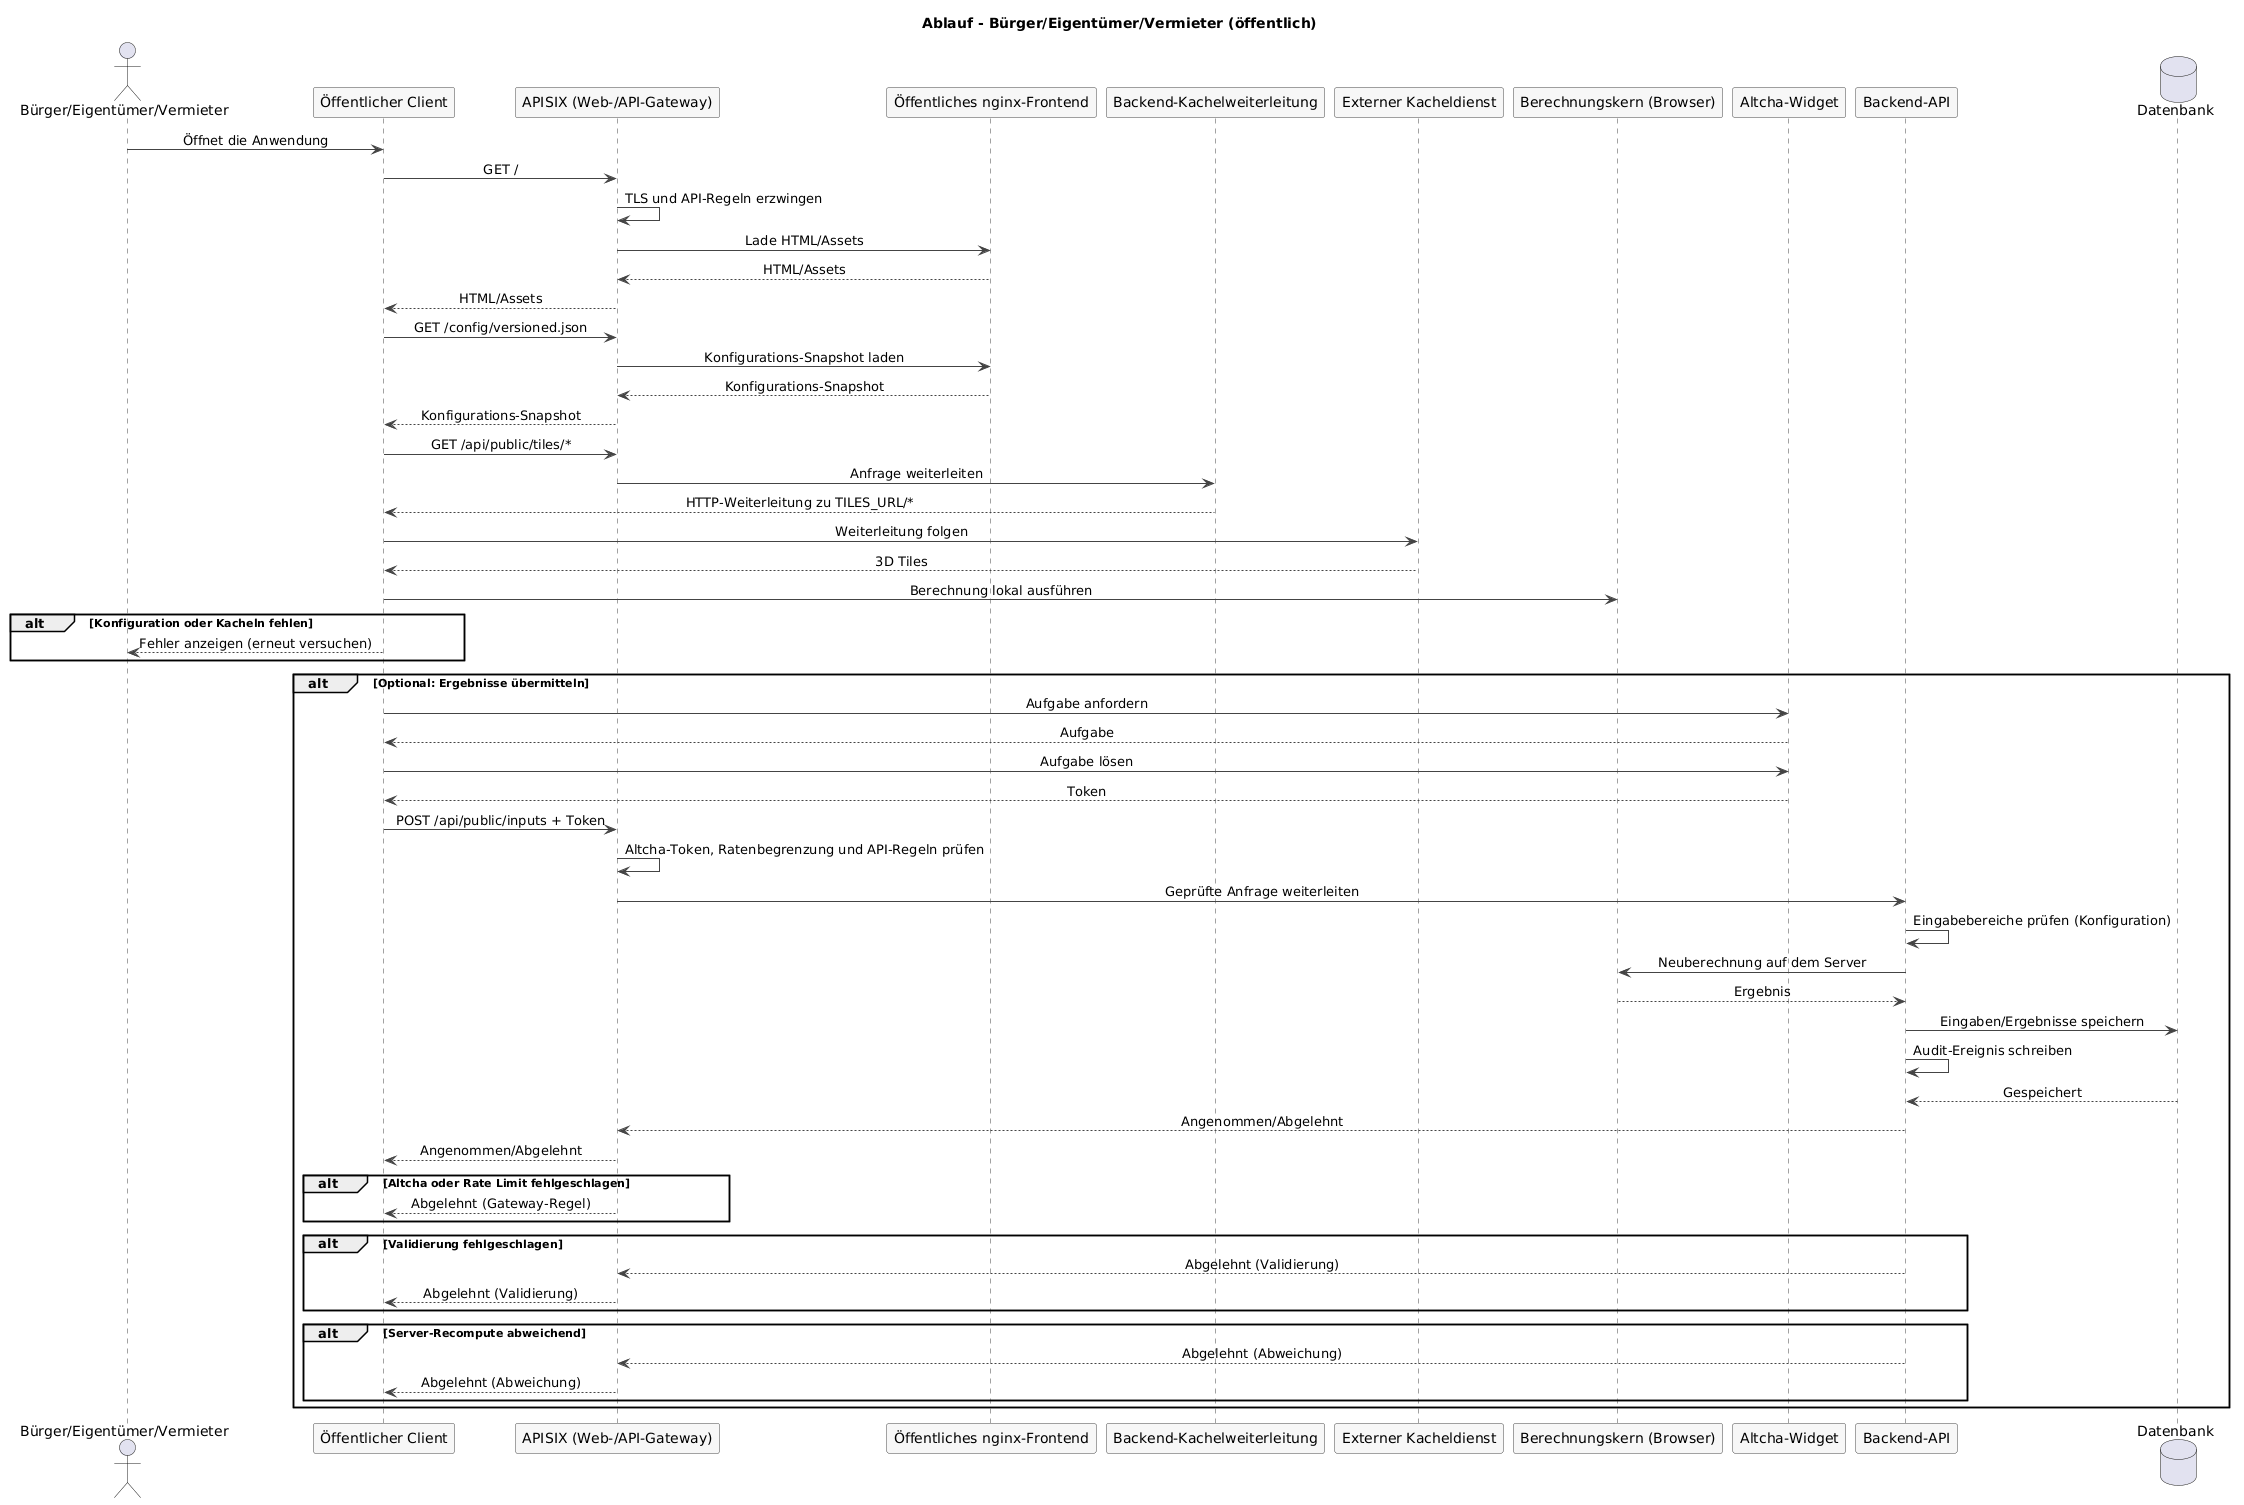

The diagram above was rendered by PlantUML. Its source (embedded in the PNG):
@startuml
skinparam sequenceMessageAlign center
skinparam responseMessageBelowArrow true
skinparam sequence {
  ParticipantBorderColor #444444
  ParticipantBackgroundColor #F7F7F7
  LifeLineBorderColor #444444
  ArrowColor #444444
  NoteBorderColor #444444
  NoteBackgroundColor #F7F7F7
}

title Ablauf - Bürger/Eigentümer/Vermieter (öffentlich)

actor "Bürger/Eigentümer/Vermieter" as user
participant "Öffentlicher Client" as client
participant "APISIX (Web-/API-Gateway)" as gateway
participant "Öffentliches nginx-Frontend" as public_static
participant "Backend-Kachelweiterleitung" as tiles_redirect
participant "Externer Kacheldienst" as tiles
participant "Berechnungskern (Browser)" as calc
participant "Altcha-Widget" as altcha
participant "Backend-API" as api
database "Datenbank" as db

user -> client: Öffnet die Anwendung
client -> gateway: GET /
gateway -> gateway: TLS und API-Regeln erzwingen
gateway -> public_static: Lade HTML/Assets
public_static --> gateway: HTML/Assets
gateway --> client: HTML/Assets

client -> gateway: GET /config/versioned.json
gateway -> public_static: Konfigurations-Snapshot laden
public_static --> gateway: Konfigurations-Snapshot
gateway --> client: Konfigurations-Snapshot

client -> gateway: GET /api/public/tiles/*
gateway -> tiles_redirect: Anfrage weiterleiten
tiles_redirect --> client: HTTP-Weiterleitung zu TILES_URL/*
client -> tiles: Weiterleitung folgen
tiles --> client: 3D Tiles

client -> calc: Berechnung lokal ausführen

alt Konfiguration oder Kacheln fehlen
  client --> user: Fehler anzeigen (erneut versuchen)
end

alt Optional: Ergebnisse übermitteln
  client -> altcha: Aufgabe anfordern
  altcha --> client: Aufgabe
  client -> altcha: Aufgabe lösen
  altcha --> client: Token
  client -> gateway: POST /api/public/inputs + Token
  gateway -> gateway: Altcha-Token, Ratenbegrenzung und API-Regeln prüfen
  gateway -> api: Geprüfte Anfrage weiterleiten
  api -> api: Eingabebereiche prüfen (Konfiguration)
  api -> calc: Neuberechnung auf dem Server
  calc --> api: Ergebnis
  api -> db: Eingaben/Ergebnisse speichern
  api -> api: Audit-Ereignis schreiben
  db --> api: Gespeichert
  api --> gateway: Angenommen/Abgelehnt
  gateway --> client: Angenommen/Abgelehnt

  alt Altcha oder Rate Limit fehlgeschlagen
    gateway --> client: Abgelehnt (Gateway-Regel)
  end

  alt Validierung fehlgeschlagen
    api --> gateway: Abgelehnt (Validierung)
    gateway --> client: Abgelehnt (Validierung)
  end

  alt Server-Recompute abweichend
    api --> gateway: Abgelehnt (Abweichung)
    gateway --> client: Abgelehnt (Abweichung)
  end
end

@enduml